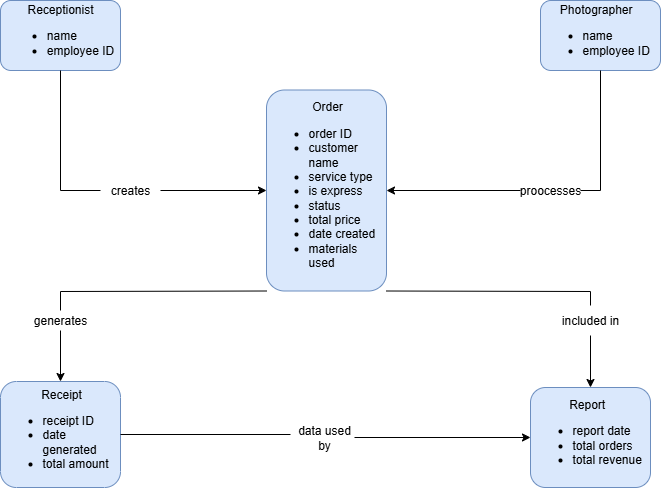

The diagram above was exported from draw.io. Its source (the exported page's mxGraphModel, read from the mxfile embedded in the PNG):
<mxGraphModel dx="1426" dy="743" grid="0" gridSize="10" guides="1" tooltips="1" connect="1" arrows="1" fold="1" page="1" pageScale="1" pageWidth="827" pageHeight="1169" background="#ffffff" math="0" shadow="0">
  <root>
    <mxCell id="0" />
    <mxCell id="1" parent="0" />
    <mxCell id="ImQfVlZiOFPa2KH05h5P-1" value="Receptionist&lt;div&gt;&lt;ul&gt;&lt;li style=&quot;text-align: left;&quot;&gt;name&lt;/li&gt;&lt;li style=&quot;text-align: left;&quot;&gt;employee ID&lt;/li&gt;&lt;/ul&gt;&lt;/div&gt;" style="rounded=1;whiteSpace=wrap;html=1;fillColor=#dae8fc;strokeColor=#6c8ebf;" parent="1" vertex="1">
      <mxGeometry x="90" y="140" width="120" height="70" as="geometry" />
    </mxCell>
    <mxCell id="ImQfVlZiOFPa2KH05h5P-2" value="&lt;div style=&quot;text-align: center;&quot;&gt;&lt;span style=&quot;background-color: transparent; color: light-dark(rgb(0, 0, 0), rgb(255, 255, 255));&quot;&gt;Photographer&lt;/span&gt;&lt;/div&gt;&lt;div&gt;&lt;ul&gt;&lt;li&gt;name&lt;/li&gt;&lt;li&gt;employee ID&lt;/li&gt;&lt;/ul&gt;&lt;/div&gt;" style="rounded=1;whiteSpace=wrap;html=1;fillColor=#dae8fc;strokeColor=#6c8ebf;align=left;" parent="1" vertex="1">
      <mxGeometry x="630" y="140" width="120" height="70" as="geometry" />
    </mxCell>
    <mxCell id="ImQfVlZiOFPa2KH05h5P-3" value="&lt;div style=&quot;text-align: center;&quot;&gt;&lt;span style=&quot;background-color: transparent; color: light-dark(rgb(0, 0, 0), rgb(255, 255, 255));&quot;&gt;Order&lt;/span&gt;&lt;/div&gt;&lt;div&gt;&lt;ul&gt;&lt;li&gt;order ID&lt;/li&gt;&lt;li&gt;customer name&lt;/li&gt;&lt;li&gt;service type&lt;/li&gt;&lt;li&gt;is express&lt;/li&gt;&lt;li&gt;status&lt;/li&gt;&lt;li&gt;total price&lt;/li&gt;&lt;li&gt;date created&lt;/li&gt;&lt;li&gt;materials used&lt;/li&gt;&lt;/ul&gt;&lt;/div&gt;" style="rounded=1;whiteSpace=wrap;html=1;fillColor=#dae8fc;strokeColor=#6c8ebf;align=left;" parent="1" vertex="1">
      <mxGeometry x="356" y="229.5" width="120" height="201" as="geometry" />
    </mxCell>
    <mxCell id="ImQfVlZiOFPa2KH05h5P-4" value="&lt;div style=&quot;text-align: center;&quot;&gt;&lt;span style=&quot;background-color: transparent; color: light-dark(rgb(0, 0, 0), rgb(255, 255, 255));&quot;&gt;Receipt&lt;/span&gt;&lt;/div&gt;&lt;div&gt;&lt;ul&gt;&lt;li&gt;receipt ID&lt;/li&gt;&lt;li&gt;date generated&lt;/li&gt;&lt;li&gt;total amount&lt;/li&gt;&lt;/ul&gt;&lt;/div&gt;" style="rounded=1;whiteSpace=wrap;html=1;fillColor=#dae8fc;strokeColor=#6c8ebf;align=left;" parent="1" vertex="1">
      <mxGeometry x="90" y="521" width="120" height="106" as="geometry" />
    </mxCell>
    <mxCell id="ImQfVlZiOFPa2KH05h5P-5" value="&lt;div style=&quot;text-align: center;&quot;&gt;&lt;span style=&quot;background-color: transparent; color: light-dark(rgb(0, 0, 0), rgb(255, 255, 255));&quot;&gt;Report&lt;/span&gt;&lt;/div&gt;&lt;div&gt;&lt;ul&gt;&lt;li&gt;report date&lt;/li&gt;&lt;li&gt;total orders&lt;/li&gt;&lt;li&gt;total revenue&lt;/li&gt;&lt;/ul&gt;&lt;/div&gt;" style="rounded=1;whiteSpace=wrap;html=1;fillColor=#dae8fc;strokeColor=#6c8ebf;align=left;" parent="1" vertex="1">
      <mxGeometry x="620" y="527" width="120" height="100" as="geometry" />
    </mxCell>
    <mxCell id="ImQfVlZiOFPa2KH05h5P-6" value="" style="endArrow=none;html=1;rounded=0;entryX=0.5;entryY=1;entryDx=0;entryDy=0;exitX=0;exitY=0.5;exitDx=0;exitDy=0;" parent="1" source="ImQfVlZiOFPa2KH05h5P-13" target="ImQfVlZiOFPa2KH05h5P-1" edge="1">
      <mxGeometry width="50" height="50" relative="1" as="geometry">
        <mxPoint x="150" y="320" as="sourcePoint" />
        <mxPoint x="510" y="310" as="targetPoint" />
        <Array as="points">
          <mxPoint x="150" y="330" />
        </Array>
      </mxGeometry>
    </mxCell>
    <mxCell id="ImQfVlZiOFPa2KH05h5P-7" value="" style="endArrow=none;html=1;rounded=0;entryX=0.5;entryY=1;entryDx=0;entryDy=0;exitX=1;exitY=0.5;exitDx=0;exitDy=0;" parent="1" source="ImQfVlZiOFPa2KH05h5P-14" target="ImQfVlZiOFPa2KH05h5P-2" edge="1">
      <mxGeometry width="50" height="50" relative="1" as="geometry">
        <mxPoint x="460" y="360" as="sourcePoint" />
        <mxPoint x="530" y="300" as="targetPoint" />
        <Array as="points">
          <mxPoint x="690" y="330" />
        </Array>
      </mxGeometry>
    </mxCell>
    <mxCell id="ImQfVlZiOFPa2KH05h5P-8" value="" style="endArrow=none;html=1;rounded=0;exitX=0.5;exitY=0;exitDx=0;exitDy=0;entryX=0;entryY=1;entryDx=0;entryDy=0;" parent="1" source="ImQfVlZiOFPa2KH05h5P-15" target="ImQfVlZiOFPa2KH05h5P-3" edge="1">
      <mxGeometry width="50" height="50" relative="1" as="geometry">
        <mxPoint x="460" y="360" as="sourcePoint" />
        <mxPoint x="510" y="310" as="targetPoint" />
        <Array as="points">
          <mxPoint x="150" y="431" />
        </Array>
      </mxGeometry>
    </mxCell>
    <mxCell id="ImQfVlZiOFPa2KH05h5P-15" value="generates" style="text;html=1;align=center;verticalAlign=middle;whiteSpace=wrap;rounded=0;" parent="1" vertex="1">
      <mxGeometry x="120" y="450" width="60" height="20" as="geometry" />
    </mxCell>
    <mxCell id="ImQfVlZiOFPa2KH05h5P-14" value="proocesses" style="text;html=1;align=center;verticalAlign=middle;whiteSpace=wrap;rounded=0;" parent="1" vertex="1">
      <mxGeometry x="610" y="315" width="60" height="30" as="geometry" />
    </mxCell>
    <mxCell id="ImQfVlZiOFPa2KH05h5P-13" value="creates" style="text;html=1;align=center;verticalAlign=middle;whiteSpace=wrap;rounded=0;" parent="1" vertex="1">
      <mxGeometry x="190" y="315" width="60" height="30" as="geometry" />
    </mxCell>
    <mxCell id="ImQfVlZiOFPa2KH05h5P-20" value="" style="endArrow=none;html=1;rounded=0;exitX=1;exitY=1;exitDx=0;exitDy=0;entryX=0.5;entryY=0;entryDx=0;entryDy=0;" parent="1" source="ImQfVlZiOFPa2KH05h5P-3" target="ImQfVlZiOFPa2KH05h5P-19" edge="1">
      <mxGeometry width="50" height="50" relative="1" as="geometry">
        <mxPoint x="474" y="360" as="sourcePoint" />
        <mxPoint x="550" y="450" as="targetPoint" />
        <Array as="points">
          <mxPoint x="680" y="431" />
        </Array>
      </mxGeometry>
    </mxCell>
    <mxCell id="ImQfVlZiOFPa2KH05h5P-19" value="included in" style="text;html=1;align=center;verticalAlign=middle;whiteSpace=wrap;rounded=0;" parent="1" vertex="1">
      <mxGeometry x="650" y="445" width="60" height="30" as="geometry" />
    </mxCell>
    <mxCell id="ImQfVlZiOFPa2KH05h5P-24" value="" style="endArrow=none;html=1;rounded=0;exitX=1;exitY=0.5;exitDx=0;exitDy=0;" parent="1" source="ImQfVlZiOFPa2KH05h5P-4" edge="1">
      <mxGeometry width="50" height="50" relative="1" as="geometry">
        <mxPoint x="340" y="480" as="sourcePoint" />
        <mxPoint x="380" y="574" as="targetPoint" />
      </mxGeometry>
    </mxCell>
    <mxCell id="ImQfVlZiOFPa2KH05h5P-23" value="data used by" style="text;html=1;align=center;verticalAlign=middle;whiteSpace=wrap;rounded=0;" parent="1" vertex="1">
      <mxGeometry x="384" y="562" width="60" height="30" as="geometry" />
    </mxCell>
    <mxCell id="ImQfVlZiOFPa2KH05h5P-27" value="" style="endArrow=classic;html=1;rounded=0;exitX=1;exitY=0.5;exitDx=0;exitDy=0;entryX=0;entryY=0.5;entryDx=0;entryDy=0;" parent="1" source="ImQfVlZiOFPa2KH05h5P-13" target="ImQfVlZiOFPa2KH05h5P-3" edge="1">
      <mxGeometry width="50" height="50" relative="1" as="geometry">
        <mxPoint x="460" y="340" as="sourcePoint" />
        <mxPoint x="510" y="290" as="targetPoint" />
      </mxGeometry>
    </mxCell>
    <mxCell id="ImQfVlZiOFPa2KH05h5P-28" value="" style="endArrow=classic;html=1;rounded=0;exitX=0;exitY=0.5;exitDx=0;exitDy=0;entryX=1;entryY=0.5;entryDx=0;entryDy=0;" parent="1" source="ImQfVlZiOFPa2KH05h5P-14" target="ImQfVlZiOFPa2KH05h5P-3" edge="1">
      <mxGeometry width="50" height="50" relative="1" as="geometry">
        <mxPoint x="460" y="340" as="sourcePoint" />
        <mxPoint x="500" y="310" as="targetPoint" />
      </mxGeometry>
    </mxCell>
    <mxCell id="ImQfVlZiOFPa2KH05h5P-29" value="" style="endArrow=classic;html=1;rounded=0;exitX=0.5;exitY=1;exitDx=0;exitDy=0;entryX=0.5;entryY=0;entryDx=0;entryDy=0;" parent="1" source="ImQfVlZiOFPa2KH05h5P-15" target="ImQfVlZiOFPa2KH05h5P-4" edge="1">
      <mxGeometry width="50" height="50" relative="1" as="geometry">
        <mxPoint x="460" y="420" as="sourcePoint" />
        <mxPoint x="510" y="370" as="targetPoint" />
      </mxGeometry>
    </mxCell>
    <mxCell id="ImQfVlZiOFPa2KH05h5P-30" value="" style="endArrow=classic;html=1;rounded=0;exitX=0.5;exitY=1;exitDx=0;exitDy=0;entryX=0.5;entryY=0;entryDx=0;entryDy=0;" parent="1" source="ImQfVlZiOFPa2KH05h5P-19" target="ImQfVlZiOFPa2KH05h5P-5" edge="1">
      <mxGeometry width="50" height="50" relative="1" as="geometry">
        <mxPoint x="460" y="510" as="sourcePoint" />
        <mxPoint x="510" y="460" as="targetPoint" />
      </mxGeometry>
    </mxCell>
    <mxCell id="ImQfVlZiOFPa2KH05h5P-31" value="" style="endArrow=classic;html=1;rounded=0;exitX=1;exitY=0.5;exitDx=0;exitDy=0;entryX=0;entryY=0.5;entryDx=0;entryDy=0;" parent="1" source="ImQfVlZiOFPa2KH05h5P-23" target="ImQfVlZiOFPa2KH05h5P-5" edge="1">
      <mxGeometry width="50" height="50" relative="1" as="geometry">
        <mxPoint x="460" y="510" as="sourcePoint" />
        <mxPoint x="510" y="460" as="targetPoint" />
      </mxGeometry>
    </mxCell>
  </root>
</mxGraphModel>